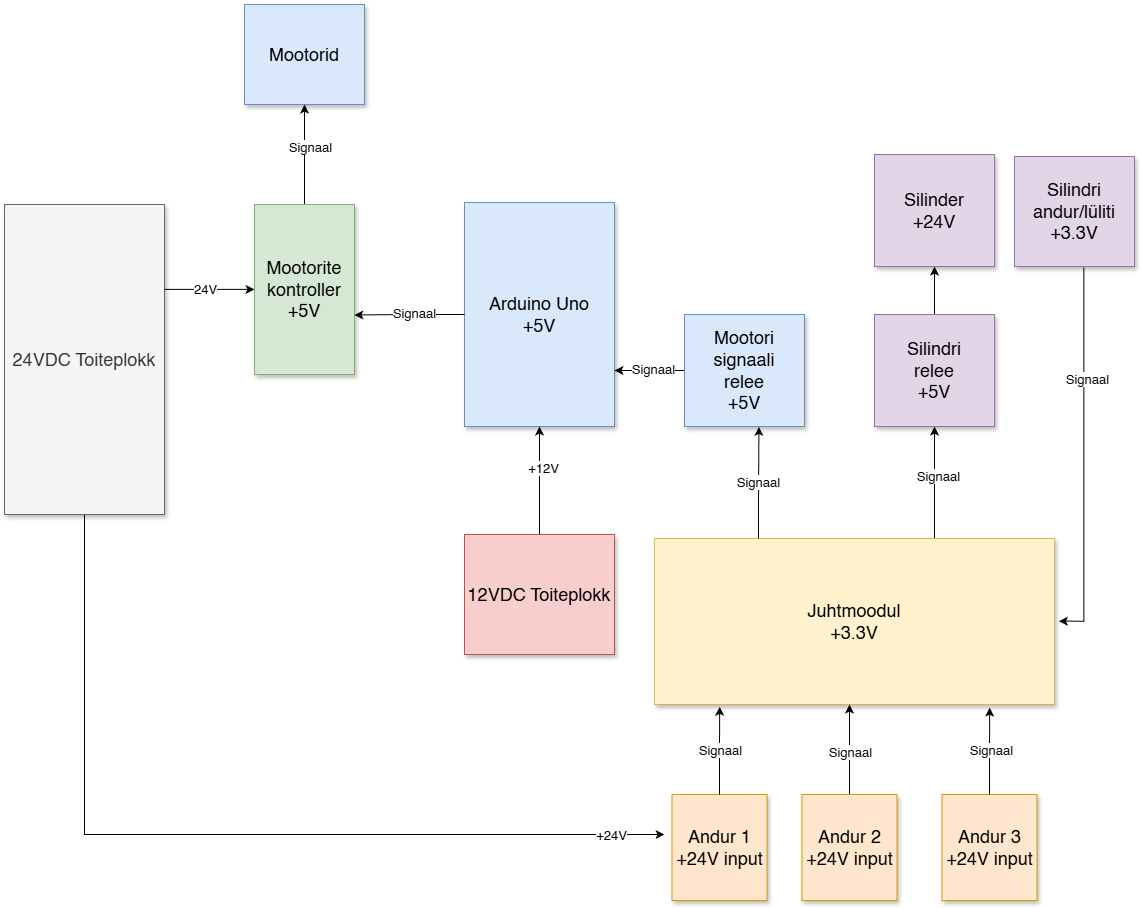

The diagram above was exported from draw.io. Its source (the exported page's mxGraphModel, read from the mxfile embedded in the PNG):
<mxGraphModel dx="1335" dy="794" grid="1" gridSize="10" guides="1" tooltips="1" connect="1" arrows="1" fold="1" page="1" pageScale="1.5" pageWidth="1169" pageHeight="826" background="none" math="0" shadow="0">
  <root>
    <mxCell id="0" style=";html=1;" />
    <mxCell id="1" parent="0" style=";html=1;" />
    <mxCell id="zV9ef6U9c7bQdoxAjyct-1" parent="1" style="whiteSpace=wrap;html=1;shadow=1;fontSize=18;fillColor=#dae8fc;strokeColor=#6c8ebf;" value="&lt;span style=&quot;background-color: transparent; color: light-dark(rgb(0, 0, 0), rgb(255, 255, 255));&quot;&gt;Arduino Uno&lt;/span&gt;&lt;div&gt;+5V&lt;/div&gt;" vertex="1">
      <mxGeometry height="224" width="150" x="760" y="408" as="geometry" />
    </mxCell>
    <mxCell id="6Nnf-eptJY_THyVcKixh-2" edge="1" parent="1" source="zV9ef6U9c7bQdoxAjyct-2" style="edgeStyle=orthogonalEdgeStyle;rounded=0;orthogonalLoop=1;jettySize=auto;html=1;entryX=0.5;entryY=1;entryDx=0;entryDy=0;" target="zV9ef6U9c7bQdoxAjyct-1">
      <mxGeometry relative="1" as="geometry" />
    </mxCell>
    <mxCell id="6Nnf-eptJY_THyVcKixh-3" connectable="0" parent="6Nnf-eptJY_THyVcKixh-2" style="edgeLabel;html=1;align=center;verticalAlign=middle;resizable=0;points=[];" value="&lt;font style=&quot;font-size: 13px;&quot;&gt;+12V&lt;/font&gt;" vertex="1">
      <mxGeometry relative="1" x="0.2369" y="-3" as="geometry">
        <mxPoint as="offset" />
      </mxGeometry>
    </mxCell>
    <mxCell id="zV9ef6U9c7bQdoxAjyct-2" parent="1" style="whiteSpace=wrap;html=1;shadow=1;fontSize=18;fillColor=#f8cecc;strokeColor=#b85450;" value="12VDC Toiteplokk" vertex="1">
      <mxGeometry height="120" width="150" x="760" y="740" as="geometry" />
    </mxCell>
    <mxCell id="6Nnf-eptJY_THyVcKixh-6" edge="1" parent="1" source="zV9ef6U9c7bQdoxAjyct-4" style="edgeStyle=orthogonalEdgeStyle;rounded=0;orthogonalLoop=1;jettySize=auto;html=1;entryX=0.5;entryY=1;entryDx=0;entryDy=0;" target="zV9ef6U9c7bQdoxAjyct-9">
      <mxGeometry relative="1" as="geometry" />
    </mxCell>
    <mxCell id="6Nnf-eptJY_THyVcKixh-7" connectable="0" parent="6Nnf-eptJY_THyVcKixh-6" style="edgeLabel;html=1;align=center;verticalAlign=middle;resizable=0;points=[];" value="&lt;font style=&quot;font-size: 13px;&quot;&gt;Signaal&lt;/font&gt;" vertex="1">
      <mxGeometry relative="1" x="0.1594" y="-5" as="geometry">
        <mxPoint as="offset" />
      </mxGeometry>
    </mxCell>
    <mxCell id="zV9ef6U9c7bQdoxAjyct-4" parent="1" style="whiteSpace=wrap;html=1;shadow=1;fontSize=18;fillColor=#d5e8d4;strokeColor=#82b366;" value="Mootorite kontroller&lt;div&gt;+5V&lt;/div&gt;" vertex="1">
      <mxGeometry height="170" width="100" x="550" y="410" as="geometry" />
    </mxCell>
    <mxCell id="6Nnf-eptJY_THyVcKixh-40" edge="1" parent="1" source="zV9ef6U9c7bQdoxAjyct-7" style="edgeStyle=orthogonalEdgeStyle;rounded=0;orthogonalLoop=1;jettySize=auto;html=1;">
      <mxGeometry relative="1" as="geometry">
        <Array as="points">
          <mxPoint x="380" y="1040" />
          <mxPoint x="420" y="1040" />
        </Array>
        <mxPoint x="960" y="1040" as="targetPoint" />
      </mxGeometry>
    </mxCell>
    <mxCell id="6Nnf-eptJY_THyVcKixh-41" connectable="0" parent="6Nnf-eptJY_THyVcKixh-40" style="edgeLabel;html=1;align=center;verticalAlign=middle;resizable=0;points=[];" value="&lt;font style=&quot;font-size: 13px;&quot;&gt;+24V&lt;/font&gt;" vertex="1">
      <mxGeometry relative="1" x="0.8792" as="geometry">
        <mxPoint as="offset" />
      </mxGeometry>
    </mxCell>
    <mxCell id="zV9ef6U9c7bQdoxAjyct-7" parent="1" style="whiteSpace=wrap;html=1;shadow=1;fontSize=18;fillColor=#f5f5f5;strokeColor=#666666;fontColor=#333333;" value="24VDC Toiteplokk" vertex="1">
      <mxGeometry height="310" width="160" x="300" y="410" as="geometry" />
    </mxCell>
    <mxCell id="zV9ef6U9c7bQdoxAjyct-9" parent="1" style="whiteSpace=wrap;html=1;shadow=1;fontSize=18;fillColor=#dae8fc;strokeColor=#6c8ebf;" value="Mootorid" vertex="1">
      <mxGeometry height="100" width="120" x="540" y="210" as="geometry" />
    </mxCell>
    <mxCell id="6Nnf-eptJY_THyVcKixh-14" edge="1" parent="1" source="zV9ef6U9c7bQdoxAjyct-14" style="edgeStyle=orthogonalEdgeStyle;rounded=0;orthogonalLoop=1;jettySize=auto;html=1;entryX=0.5;entryY=1;entryDx=0;entryDy=0;" target="6Nnf-eptJY_THyVcKixh-9">
      <mxGeometry relative="1" as="geometry">
        <Array as="points">
          <mxPoint x="1230" y="710" />
          <mxPoint x="1230" y="710" />
        </Array>
      </mxGeometry>
    </mxCell>
    <mxCell id="6Nnf-eptJY_THyVcKixh-15" connectable="0" parent="6Nnf-eptJY_THyVcKixh-14" style="edgeLabel;html=1;align=center;verticalAlign=middle;resizable=0;points=[];" value="&lt;font style=&quot;font-size: 13px;&quot;&gt;Signaal&lt;/font&gt;" vertex="1">
      <mxGeometry relative="1" x="0.1062" y="-3" as="geometry">
        <mxPoint y="-1" as="offset" />
      </mxGeometry>
    </mxCell>
    <mxCell id="zV9ef6U9c7bQdoxAjyct-14" parent="1" style="whiteSpace=wrap;html=1;shadow=1;fontSize=18;fillColor=#fff2cc;strokeColor=#d6b656;" value="Juhtmoodul&lt;div&gt;+3.3V&lt;/div&gt;" vertex="1">
      <mxGeometry height="166" width="400" x="950" y="744" as="geometry" />
    </mxCell>
    <mxCell id="zV9ef6U9c7bQdoxAjyct-16" edge="1" parent="1" source="zV9ef6U9c7bQdoxAjyct-14" style="edgeStyle=orthogonalEdgeStyle;rounded=0;orthogonalLoop=1;jettySize=auto;html=1;exitX=0.5;exitY=1;exitDx=0;exitDy=0;" target="zV9ef6U9c7bQdoxAjyct-14">
      <mxGeometry relative="1" as="geometry" />
    </mxCell>
    <mxCell id="6Nnf-eptJY_THyVcKixh-10" edge="1" parent="1" source="zV9ef6U9c7bQdoxAjyct-20" style="edgeStyle=orthogonalEdgeStyle;rounded=0;orthogonalLoop=1;jettySize=auto;html=1;entryX=1;entryY=0.75;entryDx=0;entryDy=0;" target="zV9ef6U9c7bQdoxAjyct-1">
      <mxGeometry relative="1" as="geometry" />
    </mxCell>
    <mxCell id="6Nnf-eptJY_THyVcKixh-11" connectable="0" parent="6Nnf-eptJY_THyVcKixh-10" style="edgeLabel;html=1;align=center;verticalAlign=middle;resizable=0;points=[];" value="&lt;font style=&quot;font-size: 13px;&quot;&gt;Signaal&lt;/font&gt;" vertex="1">
      <mxGeometry relative="1" x="-0.0937" y="-2" as="geometry">
        <mxPoint as="offset" />
      </mxGeometry>
    </mxCell>
    <mxCell id="zV9ef6U9c7bQdoxAjyct-20" parent="1" style="whiteSpace=wrap;html=1;shadow=1;fontSize=18;fillColor=#dae8fc;strokeColor=#6c8ebf;" value="Mootori signaali&lt;br&gt;&lt;div&gt;relee&lt;/div&gt;&lt;div&gt;+5V&lt;/div&gt;" vertex="1">
      <mxGeometry height="112" width="120" x="980" y="520" as="geometry" />
    </mxCell>
    <mxCell id="6Nnf-eptJY_THyVcKixh-16" edge="1" parent="1" source="zV9ef6U9c7bQdoxAjyct-40" style="edgeStyle=orthogonalEdgeStyle;rounded=0;orthogonalLoop=1;jettySize=auto;html=1;entryX=1.011;entryY=0.498;entryDx=0;entryDy=0;entryPerimeter=0;exitX=0.578;exitY=1.008;exitDx=0;exitDy=0;exitPerimeter=0;" target="zV9ef6U9c7bQdoxAjyct-14">
      <mxGeometry relative="1" as="geometry">
        <Array as="points">
          <mxPoint x="1379" y="827" />
        </Array>
        <mxPoint x="1380.0588235294122" y="619.9999999999998" as="sourcePoint" />
        <mxPoint x="1310" y="827" as="targetPoint" />
      </mxGeometry>
    </mxCell>
    <mxCell id="6Nnf-eptJY_THyVcKixh-17" connectable="0" parent="6Nnf-eptJY_THyVcKixh-16" style="edgeLabel;html=1;align=center;verticalAlign=middle;resizable=0;points=[];" value="&lt;font style=&quot;font-size: 13px;&quot;&gt;Signaal&lt;/font&gt;" vertex="1">
      <mxGeometry relative="1" x="-0.4082" y="3" as="geometry">
        <mxPoint as="offset" />
      </mxGeometry>
    </mxCell>
    <mxCell id="zV9ef6U9c7bQdoxAjyct-40" parent="1" style="whiteSpace=wrap;html=1;shadow=1;fontSize=18;fillColor=#e1d5e7;strokeColor=#9673a6;" value="Silindri andur/lüliti&lt;div&gt;+3.3V&lt;/div&gt;" vertex="1">
      <mxGeometry height="110" width="120" x="1310" y="362" as="geometry" />
    </mxCell>
    <mxCell id="6Nnf-eptJY_THyVcKixh-1" edge="1" parent="1" source="zV9ef6U9c7bQdoxAjyct-1" style="edgeStyle=orthogonalEdgeStyle;rounded=0;orthogonalLoop=1;jettySize=auto;html=1;entryX=0.999;entryY=0.65;entryDx=0;entryDy=0;entryPerimeter=0;" target="zV9ef6U9c7bQdoxAjyct-4">
      <mxGeometry relative="1" as="geometry" />
    </mxCell>
    <mxCell id="6Nnf-eptJY_THyVcKixh-8" connectable="0" parent="6Nnf-eptJY_THyVcKixh-1" style="edgeLabel;html=1;align=center;verticalAlign=middle;resizable=0;points=[];" value="&lt;font style=&quot;font-size: 13px;&quot;&gt;Signaal&lt;/font&gt;" vertex="1">
      <mxGeometry relative="1" x="-0.0867" y="-2" as="geometry">
        <mxPoint as="offset" />
      </mxGeometry>
    </mxCell>
    <mxCell id="6Nnf-eptJY_THyVcKixh-43" edge="1" parent="1" source="6Nnf-eptJY_THyVcKixh-9" style="edgeStyle=orthogonalEdgeStyle;rounded=0;orthogonalLoop=1;jettySize=auto;html=1;entryX=0.5;entryY=1;entryDx=0;entryDy=0;" target="6Nnf-eptJY_THyVcKixh-42">
      <mxGeometry relative="1" as="geometry" />
    </mxCell>
    <mxCell id="6Nnf-eptJY_THyVcKixh-9" parent="1" style="whiteSpace=wrap;html=1;shadow=1;fontSize=18;fillColor=#e1d5e7;strokeColor=#9673a6;" value="Silindri&lt;div&gt;relee&lt;/div&gt;&lt;div&gt;+5V&lt;/div&gt;" vertex="1">
      <mxGeometry height="112" width="120" x="1170" y="520" as="geometry" />
    </mxCell>
    <mxCell id="6Nnf-eptJY_THyVcKixh-12" edge="1" parent="1" source="zV9ef6U9c7bQdoxAjyct-14" style="edgeStyle=orthogonalEdgeStyle;rounded=0;orthogonalLoop=1;jettySize=auto;html=1;entryX=0.62;entryY=1.004;entryDx=0;entryDy=0;entryPerimeter=0;" target="zV9ef6U9c7bQdoxAjyct-20">
      <mxGeometry relative="1" as="geometry">
        <Array as="points">
          <mxPoint x="1054" y="710" />
          <mxPoint x="1054" y="710" />
        </Array>
      </mxGeometry>
    </mxCell>
    <mxCell id="6Nnf-eptJY_THyVcKixh-13" connectable="0" parent="6Nnf-eptJY_THyVcKixh-12" style="edgeLabel;html=1;align=center;verticalAlign=middle;resizable=0;points=[];" value="&lt;font style=&quot;font-size: 13px;&quot;&gt;Signaal&lt;/font&gt;" vertex="1">
      <mxGeometry relative="1" x="-0.0175" y="1" as="geometry">
        <mxPoint y="-1" as="offset" />
      </mxGeometry>
    </mxCell>
    <mxCell id="6Nnf-eptJY_THyVcKixh-18" edge="1" parent="1" style="edgeStyle=orthogonalEdgeStyle;rounded=0;orthogonalLoop=1;jettySize=auto;html=1;">
      <mxGeometry relative="1" as="geometry">
        <Array as="points">
          <mxPoint x="510" y="494.9" />
          <mxPoint x="510" y="494.9" />
        </Array>
        <mxPoint x="460" y="494.89999999999975" as="sourcePoint" />
        <mxPoint x="550" y="494.9" as="targetPoint" />
      </mxGeometry>
    </mxCell>
    <mxCell id="6Nnf-eptJY_THyVcKixh-19" connectable="0" parent="6Nnf-eptJY_THyVcKixh-18" style="edgeLabel;html=1;align=center;verticalAlign=middle;resizable=0;points=[];" value="&lt;font style=&quot;font-size: 13px;&quot;&gt;24V&lt;/font&gt;" vertex="1">
      <mxGeometry relative="1" x="-0.1118" as="geometry">
        <mxPoint as="offset" />
      </mxGeometry>
    </mxCell>
    <mxCell id="6Nnf-eptJY_THyVcKixh-20" parent="1" style="whiteSpace=wrap;html=1;shadow=1;fontSize=18;fillColor=#ffe6cc;strokeColor=#d79b00;" value="Andur 1&lt;div&gt;+24V input&lt;/div&gt;" vertex="1">
      <mxGeometry height="106" width="95" x="967.5" y="1000" as="geometry" />
    </mxCell>
    <mxCell id="6Nnf-eptJY_THyVcKixh-29" edge="1" parent="1" source="6Nnf-eptJY_THyVcKixh-27" style="edgeStyle=orthogonalEdgeStyle;rounded=0;orthogonalLoop=1;jettySize=auto;html=1;">
      <mxGeometry relative="1" as="geometry">
        <mxPoint x="1145" y="910" as="targetPoint" />
      </mxGeometry>
    </mxCell>
    <mxCell id="6Nnf-eptJY_THyVcKixh-38" connectable="0" parent="6Nnf-eptJY_THyVcKixh-29" style="edgeLabel;html=1;align=center;verticalAlign=middle;resizable=0;points=[];" value="&lt;font style=&quot;font-size: 13px;&quot;&gt;Signaal&lt;/font&gt;" vertex="1">
      <mxGeometry relative="1" x="-0.0479" as="geometry">
        <mxPoint as="offset" />
      </mxGeometry>
    </mxCell>
    <mxCell id="6Nnf-eptJY_THyVcKixh-27" parent="1" style="whiteSpace=wrap;html=1;shadow=1;fontSize=18;fillColor=#ffe6cc;strokeColor=#d79b00;" value="Andur 2&lt;div&gt;+24V input&lt;/div&gt;" vertex="1">
      <mxGeometry height="106" width="95" x="1097.5" y="1000" as="geometry" />
    </mxCell>
    <mxCell id="6Nnf-eptJY_THyVcKixh-28" parent="1" style="whiteSpace=wrap;html=1;shadow=1;fontSize=18;fillColor=#ffe6cc;strokeColor=#d79b00;" value="Andur 3&lt;div&gt;+24V input&lt;/div&gt;" vertex="1">
      <mxGeometry height="106" width="95" x="1237.5" y="1000" as="geometry" />
    </mxCell>
    <mxCell id="6Nnf-eptJY_THyVcKixh-33" edge="1" parent="1" source="6Nnf-eptJY_THyVcKixh-28" style="edgeStyle=orthogonalEdgeStyle;rounded=0;orthogonalLoop=1;jettySize=auto;html=1;entryX=0.838;entryY=1.019;entryDx=0;entryDy=0;entryPerimeter=0;" target="zV9ef6U9c7bQdoxAjyct-14">
      <mxGeometry relative="1" as="geometry" />
    </mxCell>
    <mxCell id="6Nnf-eptJY_THyVcKixh-39" connectable="0" parent="6Nnf-eptJY_THyVcKixh-33" style="edgeLabel;html=1;align=center;verticalAlign=middle;resizable=0;points=[];" value="&lt;font style=&quot;font-size: 13px;&quot;&gt;Signaal&lt;/font&gt;" vertex="1">
      <mxGeometry relative="1" x="0.0391" y="-1" as="geometry">
        <mxPoint as="offset" />
      </mxGeometry>
    </mxCell>
    <mxCell id="6Nnf-eptJY_THyVcKixh-36" edge="1" parent="1" source="6Nnf-eptJY_THyVcKixh-20" style="edgeStyle=orthogonalEdgeStyle;rounded=0;orthogonalLoop=1;jettySize=auto;html=1;entryX=0.163;entryY=1.014;entryDx=0;entryDy=0;entryPerimeter=0;" target="zV9ef6U9c7bQdoxAjyct-14">
      <mxGeometry relative="1" as="geometry" />
    </mxCell>
    <mxCell id="6Nnf-eptJY_THyVcKixh-37" connectable="0" parent="6Nnf-eptJY_THyVcKixh-36" style="edgeLabel;html=1;align=center;verticalAlign=middle;resizable=0;points=[];" value="&lt;font style=&quot;font-size: 13px;&quot;&gt;Signaal&lt;/font&gt;" vertex="1">
      <mxGeometry relative="1" x="0.0287" as="geometry">
        <mxPoint as="offset" />
      </mxGeometry>
    </mxCell>
    <mxCell id="6Nnf-eptJY_THyVcKixh-42" parent="1" style="whiteSpace=wrap;html=1;shadow=1;fontSize=18;fillColor=#e1d5e7;strokeColor=#9673a6;" value="Silinder&lt;div&gt;+24V&lt;/div&gt;" vertex="1">
      <mxGeometry height="112" width="120" x="1170" y="360" as="geometry" />
    </mxCell>
  </root>
</mxGraphModel>